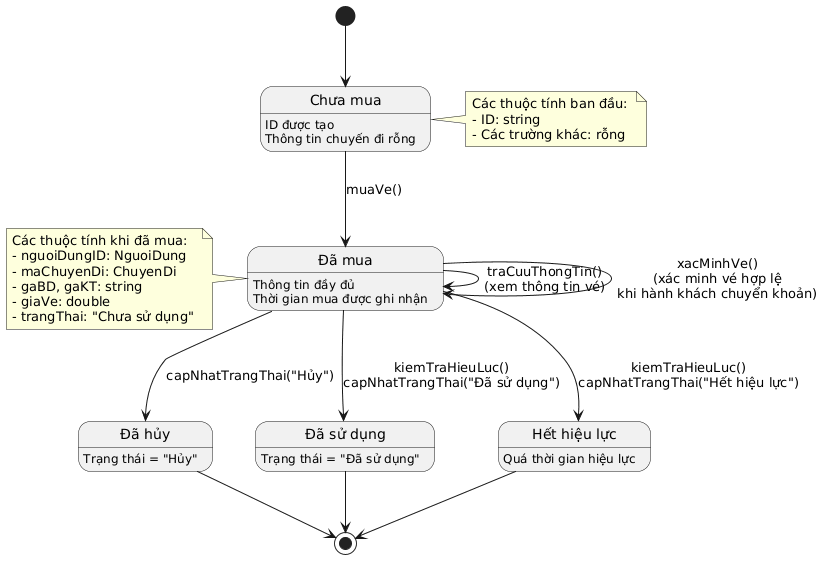

The diagram above was rendered by PlantUML. Its source (embedded in the PNG):
@startuml
state "Chưa mua" as unpurchased : ID được tạo\nThông tin chuyến đi rỗng 
state "Đã mua" as purchased : Thông tin đầy đủ\nThời gian mua được ghi nhận 
state "Đã hủy" as cancelled : Trạng thái = "Hủy" 
state "Đã sử dụng" as used : Trạng thái = "Đã sử dụng" 
state "Hết hiệu lực" as expired : Quá thời gian hiệu lực 
[*] --> unpurchased 
unpurchased --> purchased : muaVe() 
purchased --> cancelled : capNhatTrangThai("Hủy") 
purchased --> used : kiemTraHieuLuc()\ncapNhatTrangThai("Đã sử dụng") 
purchased --> expired : kiemTraHieuLuc()\ncapNhatTrangThai("Hết hiệu lực") 
used --> [*] 
expired --> [*] 
cancelled --> [*] 
purchased --> purchased : traCuuThongTin()\n(xem thông tin vé) 
purchased --> purchased : xacMinhVe()\n(xác minh vé hợp lệ\nkhi hành khách chuyển khoản) 
note right of unpurchased 
  Các thuộc tính ban đầu: 
  - ID: string 
  - Các trường khác: rỗng 
end note 
note left of purchased 
Các thuộc tính khi đã mua: 
- nguoiDungID: NguoiDung 
- maChuyenDi: ChuyenDi 
- gaBD, gaKT: string 
- giaVe: double 
- trangThai: "Chưa sử dụng" 
end note
@enduml